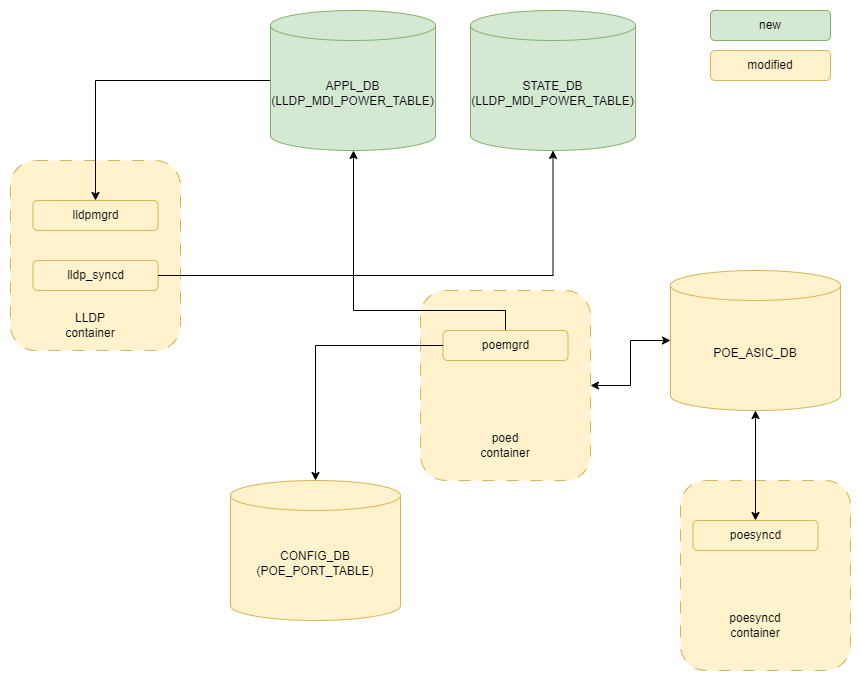

The diagram above was exported from draw.io. Its source (the exported page's mxGraphModel, read from the mxfile embedded in the PNG):
<mxGraphModel dx="786" dy="423" grid="1" gridSize="10" guides="1" tooltips="1" connect="1" arrows="1" fold="1" page="1" pageScale="1" pageWidth="850" pageHeight="1100" math="0" shadow="0">
  <root>
    <mxCell id="0" />
    <mxCell id="1" parent="0" />
    <mxCell id="3ud8Yzl6ZK7wXgIih-P5-1" value="" style="rounded=1;whiteSpace=wrap;html=1;dashed=1;dashPattern=12 12;fillColor=#fff2cc;strokeColor=#d6b656;" parent="1" vertex="1">
      <mxGeometry x="130" y="180" width="170" height="190" as="geometry" />
    </mxCell>
    <mxCell id="3ud8Yzl6ZK7wXgIih-P5-2" value="lldpmgrd" style="rounded=1;whiteSpace=wrap;html=1;fillColor=#fff2cc;strokeColor=#d6b656;" parent="1" vertex="1">
      <mxGeometry x="152.5" y="220" width="125" height="30" as="geometry" />
    </mxCell>
    <mxCell id="3ud8Yzl6ZK7wXgIih-P5-3" value="lldp_syncd" style="rounded=1;whiteSpace=wrap;html=1;fillColor=#fff2cc;strokeColor=#d6b656;" parent="1" vertex="1">
      <mxGeometry x="152.5" y="280" width="125" height="30" as="geometry" />
    </mxCell>
    <mxCell id="3ud8Yzl6ZK7wXgIih-P5-4" value="LLDP container" style="text;html=1;align=center;verticalAlign=middle;whiteSpace=wrap;rounded=0;" parent="1" vertex="1">
      <mxGeometry x="180" y="330" width="60" height="30" as="geometry" />
    </mxCell>
    <mxCell id="3ud8Yzl6ZK7wXgIih-P5-6" style="edgeStyle=orthogonalEdgeStyle;rounded=0;orthogonalLoop=1;jettySize=auto;html=1;" parent="1" source="3ud8Yzl6ZK7wXgIih-P5-5" target="3ud8Yzl6ZK7wXgIih-P5-2" edge="1">
      <mxGeometry relative="1" as="geometry" />
    </mxCell>
    <mxCell id="3ud8Yzl6ZK7wXgIih-P5-5" value="APPL_&lt;span style=&quot;background-color: initial;&quot;&gt;DB&lt;/span&gt;&lt;div&gt;&lt;div&gt;(LLDP_MDI_POWER_TABLE)&lt;/div&gt;&lt;/div&gt;" style="shape=cylinder3;whiteSpace=wrap;html=1;boundedLbl=1;backgroundOutline=1;size=15;fillColor=#d5e8d4;strokeColor=#82b366;" parent="1" vertex="1">
      <mxGeometry x="390" y="30" width="165" height="140" as="geometry" />
    </mxCell>
    <mxCell id="3ud8Yzl6ZK7wXgIih-P5-7" value="STATE_DB&lt;div&gt;(LLDP_MDI_POWER_TABLE)&lt;/div&gt;" style="shape=cylinder3;whiteSpace=wrap;html=1;boundedLbl=1;backgroundOutline=1;size=15;fillColor=#d5e8d4;strokeColor=#82b366;" parent="1" vertex="1">
      <mxGeometry x="590" y="30" width="165" height="140" as="geometry" />
    </mxCell>
    <mxCell id="3ud8Yzl6ZK7wXgIih-P5-12" value="CONFIG_&lt;span style=&quot;background-color: initial;&quot;&gt;DB&lt;/span&gt;&lt;div&gt;&lt;div&gt;(POE_PORT_TABLE)&lt;/div&gt;&lt;/div&gt;" style="shape=cylinder3;whiteSpace=wrap;html=1;boundedLbl=1;backgroundOutline=1;size=15;fillColor=#fff2cc;strokeColor=#d6b656;" parent="1" vertex="1">
      <mxGeometry x="350" y="500" width="170" height="140" as="geometry" />
    </mxCell>
    <mxCell id="3ud8Yzl6ZK7wXgIih-P5-13" value="" style="rounded=1;whiteSpace=wrap;html=1;dashed=1;dashPattern=12 12;fillColor=#fff2cc;strokeColor=#d6b656;" parent="1" vertex="1">
      <mxGeometry x="540" y="310" width="170" height="190" as="geometry" />
    </mxCell>
    <mxCell id="3ud8Yzl6ZK7wXgIih-P5-14" value="poed container" style="text;html=1;align=center;verticalAlign=middle;whiteSpace=wrap;rounded=0;" parent="1" vertex="1">
      <mxGeometry x="595" y="450" width="60" height="30" as="geometry" />
    </mxCell>
    <mxCell id="3ud8Yzl6ZK7wXgIih-P5-27" style="edgeStyle=orthogonalEdgeStyle;rounded=0;orthogonalLoop=1;jettySize=auto;html=1;" parent="1" source="3ud8Yzl6ZK7wXgIih-P5-15" target="3ud8Yzl6ZK7wXgIih-P5-5" edge="1">
      <mxGeometry relative="1" as="geometry">
        <Array as="points">
          <mxPoint x="625" y="330" />
          <mxPoint x="473" y="330" />
        </Array>
      </mxGeometry>
    </mxCell>
    <mxCell id="3ud8Yzl6ZK7wXgIih-P5-15" value="poemgrd" style="rounded=1;whiteSpace=wrap;html=1;fillColor=#fff2cc;strokeColor=#d6b656;" parent="1" vertex="1">
      <mxGeometry x="562.5" y="350" width="125" height="30" as="geometry" />
    </mxCell>
    <mxCell id="3ud8Yzl6ZK7wXgIih-P5-24" style="edgeStyle=orthogonalEdgeStyle;rounded=0;orthogonalLoop=1;jettySize=auto;html=1;entryX=0.5;entryY=0;entryDx=0;entryDy=0;entryPerimeter=0;" parent="1" source="3ud8Yzl6ZK7wXgIih-P5-15" target="3ud8Yzl6ZK7wXgIih-P5-12" edge="1">
      <mxGeometry relative="1" as="geometry" />
    </mxCell>
    <mxCell id="3ud8Yzl6ZK7wXgIih-P5-26" style="edgeStyle=orthogonalEdgeStyle;rounded=0;orthogonalLoop=1;jettySize=auto;html=1;entryX=0.5;entryY=1;entryDx=0;entryDy=0;entryPerimeter=0;" parent="1" source="3ud8Yzl6ZK7wXgIih-P5-3" target="3ud8Yzl6ZK7wXgIih-P5-7" edge="1">
      <mxGeometry relative="1" as="geometry" />
    </mxCell>
    <mxCell id="3ud8Yzl6ZK7wXgIih-P5-28" value="" style="rounded=1;whiteSpace=wrap;html=1;dashed=1;dashPattern=12 12;fillColor=#fff2cc;strokeColor=#d6b656;" parent="1" vertex="1">
      <mxGeometry x="800" y="500" width="170" height="190" as="geometry" />
    </mxCell>
    <mxCell id="3kEau4YTH94jn6Pi56cM-2" value="poesyncd container" style="text;html=1;align=center;verticalAlign=middle;whiteSpace=wrap;rounded=0;" vertex="1" parent="1">
      <mxGeometry x="845" y="630" width="60" height="30" as="geometry" />
    </mxCell>
    <mxCell id="3kEau4YTH94jn6Pi56cM-4" style="edgeStyle=orthogonalEdgeStyle;rounded=0;orthogonalLoop=1;jettySize=auto;html=1;startArrow=classic;startFill=1;" edge="1" parent="1" source="3kEau4YTH94jn6Pi56cM-3" target="3ud8Yzl6ZK7wXgIih-P5-13">
      <mxGeometry relative="1" as="geometry" />
    </mxCell>
    <mxCell id="3kEau4YTH94jn6Pi56cM-3" value="POE_ASIC_DB" style="shape=cylinder3;whiteSpace=wrap;html=1;boundedLbl=1;backgroundOutline=1;size=15;fillColor=#fff2cc;strokeColor=#d6b656;" vertex="1" parent="1">
      <mxGeometry x="790" y="290" width="170" height="140" as="geometry" />
    </mxCell>
    <mxCell id="3kEau4YTH94jn6Pi56cM-7" value="poesyncd" style="rounded=1;whiteSpace=wrap;html=1;fillColor=#fff2cc;strokeColor=#d6b656;" vertex="1" parent="1">
      <mxGeometry x="812.5" y="540" width="125" height="30" as="geometry" />
    </mxCell>
    <mxCell id="3kEau4YTH94jn6Pi56cM-8" style="edgeStyle=orthogonalEdgeStyle;rounded=0;orthogonalLoop=1;jettySize=auto;html=1;entryX=0.5;entryY=1;entryDx=0;entryDy=0;entryPerimeter=0;startArrow=classic;startFill=1;" edge="1" parent="1" source="3kEau4YTH94jn6Pi56cM-7" target="3kEau4YTH94jn6Pi56cM-3">
      <mxGeometry relative="1" as="geometry" />
    </mxCell>
    <mxCell id="3kEau4YTH94jn6Pi56cM-9" value="modified" style="rounded=1;whiteSpace=wrap;html=1;fillColor=#fff2cc;strokeColor=#d6b656;" vertex="1" parent="1">
      <mxGeometry x="830" y="70" width="120" height="30" as="geometry" />
    </mxCell>
    <mxCell id="3kEau4YTH94jn6Pi56cM-10" value="new" style="rounded=1;whiteSpace=wrap;html=1;fillColor=#d5e8d4;strokeColor=#82b366;" vertex="1" parent="1">
      <mxGeometry x="830" y="30" width="120" height="30" as="geometry" />
    </mxCell>
  </root>
</mxGraphModel>